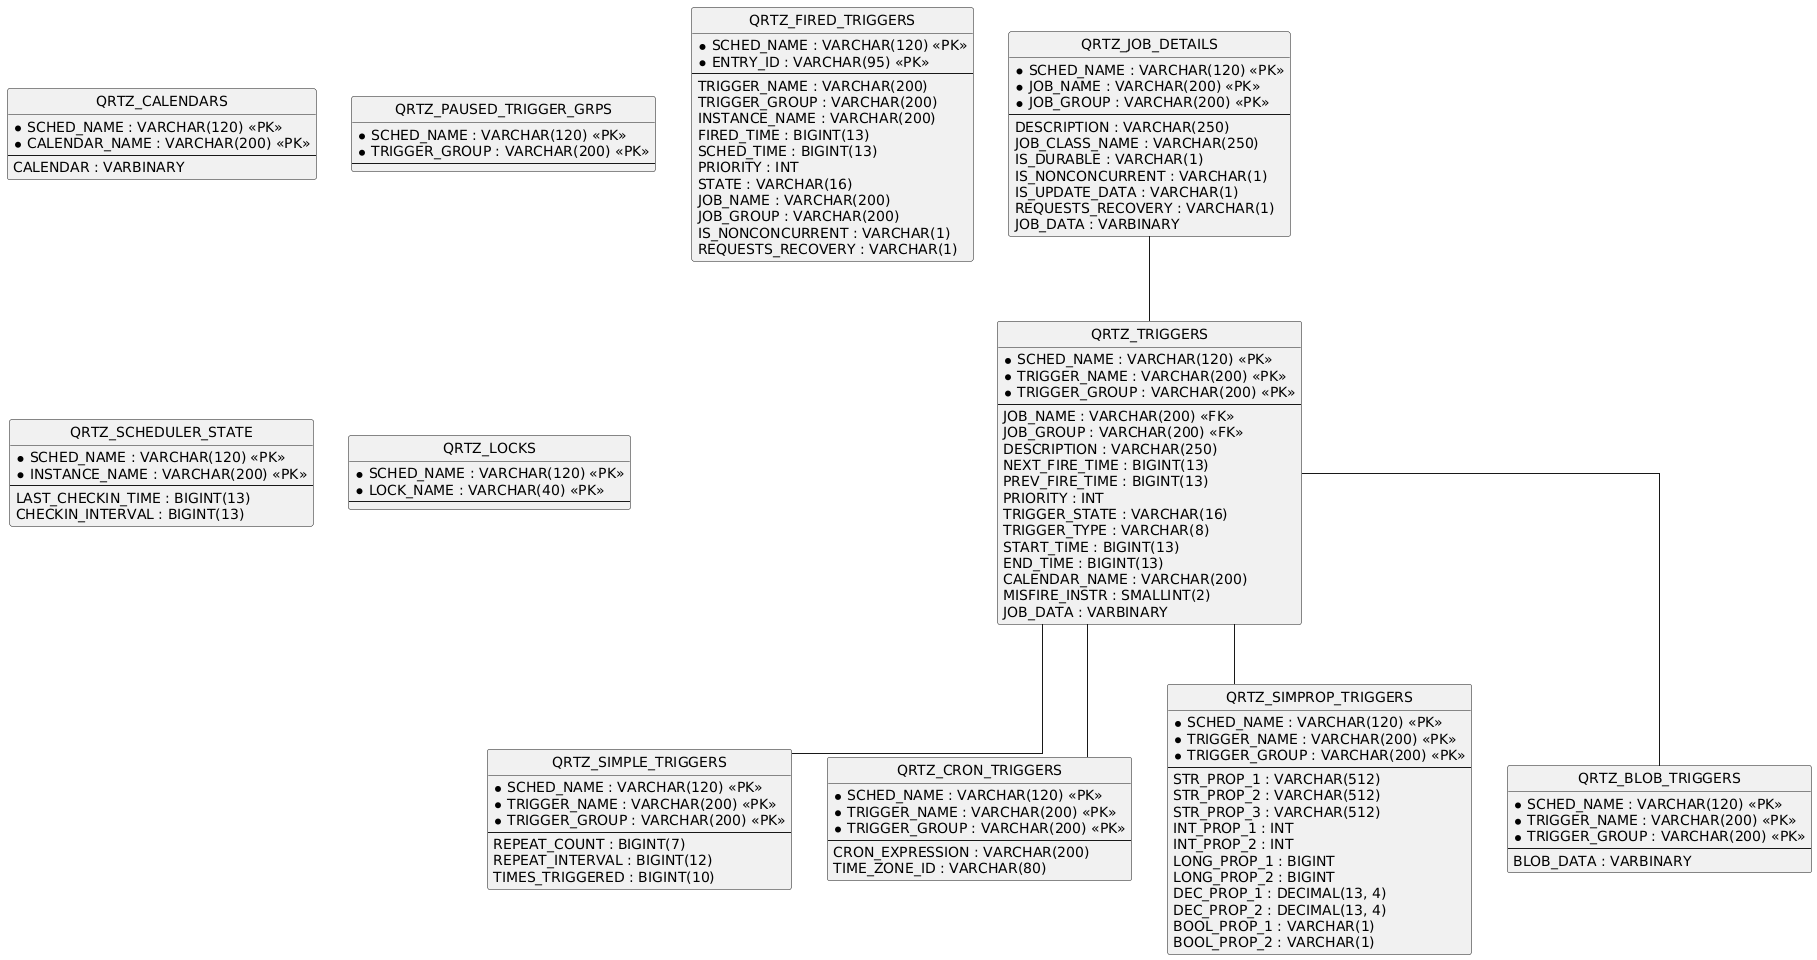

The diagram above was rendered by PlantUML. Its source (embedded in the PNG):
@startuml
hide circle
skinparam linetype ortho

entity "QRTZ_JOB_DETAILS" as QRTZ_JOB_DETAILS {
  * SCHED_NAME : VARCHAR(120) <<PK>>
  * JOB_NAME : VARCHAR(200) <<PK>>
  * JOB_GROUP : VARCHAR(200) <<PK>>
  --
  DESCRIPTION : VARCHAR(250)
  JOB_CLASS_NAME : VARCHAR(250)
  IS_DURABLE : VARCHAR(1)
  IS_NONCONCURRENT : VARCHAR(1)
  IS_UPDATE_DATA : VARCHAR(1)
  REQUESTS_RECOVERY : VARCHAR(1)
  JOB_DATA : VARBINARY
}

entity "QRTZ_TRIGGERS" as QRTZ_TRIGGERS {
  * SCHED_NAME : VARCHAR(120) <<PK>>
  * TRIGGER_NAME : VARCHAR(200) <<PK>>
  * TRIGGER_GROUP : VARCHAR(200) <<PK>>
  --
  JOB_NAME : VARCHAR(200) <<FK>>
  JOB_GROUP : VARCHAR(200) <<FK>>
  DESCRIPTION : VARCHAR(250)
  NEXT_FIRE_TIME : BIGINT(13)
  PREV_FIRE_TIME : BIGINT(13)
  PRIORITY : INT
  TRIGGER_STATE : VARCHAR(16)
  TRIGGER_TYPE : VARCHAR(8)
  START_TIME : BIGINT(13)
  END_TIME : BIGINT(13)
  CALENDAR_NAME : VARCHAR(200)
  MISFIRE_INSTR : SMALLINT(2)
  JOB_DATA : VARBINARY
}

entity "QRTZ_SIMPLE_TRIGGERS" as QRTZ_SIMPLE_TRIGGERS {
  * SCHED_NAME : VARCHAR(120) <<PK>>
  * TRIGGER_NAME : VARCHAR(200) <<PK>>
  * TRIGGER_GROUP : VARCHAR(200) <<PK>>
  --
  REPEAT_COUNT : BIGINT(7)
  REPEAT_INTERVAL : BIGINT(12)
  TIMES_TRIGGERED : BIGINT(10)
}

entity "QRTZ_CRON_TRIGGERS" as QRTZ_CRON_TRIGGERS {
  * SCHED_NAME : VARCHAR(120) <<PK>>
  * TRIGGER_NAME : VARCHAR(200) <<PK>>
  * TRIGGER_GROUP : VARCHAR(200) <<PK>>
  --
  CRON_EXPRESSION : VARCHAR(200)
  TIME_ZONE_ID : VARCHAR(80)
}

entity "QRTZ_SIMPROP_TRIGGERS" as QRTZ_SIMPROP_TRIGGERS {
  * SCHED_NAME : VARCHAR(120) <<PK>>
  * TRIGGER_NAME : VARCHAR(200) <<PK>>
  * TRIGGER_GROUP : VARCHAR(200) <<PK>>
  --
  STR_PROP_1 : VARCHAR(512)
  STR_PROP_2 : VARCHAR(512)
  STR_PROP_3 : VARCHAR(512)
  INT_PROP_1 : INT
  INT_PROP_2 : INT
  LONG_PROP_1 : BIGINT
  LONG_PROP_2 : BIGINT
  DEC_PROP_1 : DECIMAL(13, 4)
  DEC_PROP_2 : DECIMAL(13, 4)
  BOOL_PROP_1 : VARCHAR(1)
  BOOL_PROP_2 : VARCHAR(1)
}

entity "QRTZ_BLOB_TRIGGERS" as QRTZ_BLOB_TRIGGERS {
  * SCHED_NAME : VARCHAR(120) <<PK>>
  * TRIGGER_NAME : VARCHAR(200) <<PK>>
  * TRIGGER_GROUP : VARCHAR(200) <<PK>>
  --
  BLOB_DATA : VARBINARY
}

entity "QRTZ_CALENDARS" as QRTZ_CALENDARS {
  * SCHED_NAME : VARCHAR(120) <<PK>>
  * CALENDAR_NAME : VARCHAR(200) <<PK>>
  --
  CALENDAR : VARBINARY
}

entity "QRTZ_PAUSED_TRIGGER_GRPS" as QRTZ_PAUSED_TRIGGER_GRPS {
  * SCHED_NAME : VARCHAR(120) <<PK>>
  * TRIGGER_GROUP : VARCHAR(200) <<PK>>
  --
}

entity "QRTZ_FIRED_TRIGGERS" as QRTZ_FIRED_TRIGGERS {
  * SCHED_NAME : VARCHAR(120) <<PK>>
  * ENTRY_ID : VARCHAR(95) <<PK>>
  --
  TRIGGER_NAME : VARCHAR(200)
  TRIGGER_GROUP : VARCHAR(200)
  INSTANCE_NAME : VARCHAR(200)
  FIRED_TIME : BIGINT(13)
  SCHED_TIME : BIGINT(13)
  PRIORITY : INT
  STATE : VARCHAR(16)
  JOB_NAME : VARCHAR(200)
  JOB_GROUP : VARCHAR(200)
  IS_NONCONCURRENT : VARCHAR(1)
  REQUESTS_RECOVERY : VARCHAR(1)
}

entity "QRTZ_SCHEDULER_STATE" as QRTZ_SCHEDULER_STATE {
  * SCHED_NAME : VARCHAR(120) <<PK>>
  * INSTANCE_NAME : VARCHAR(200) <<PK>>
  --
  LAST_CHECKIN_TIME : BIGINT(13)
  CHECKIN_INTERVAL : BIGINT(13)
}

entity "QRTZ_LOCKS" as QRTZ_LOCKS {
  * SCHED_NAME : VARCHAR(120) <<PK>>
  * LOCK_NAME : VARCHAR(40) <<PK>>
  --
}

QRTZ_JOB_DETAILS -- QRTZ_TRIGGERS
QRTZ_TRIGGERS -- QRTZ_SIMPLE_TRIGGERS
QRTZ_TRIGGERS -- QRTZ_CRON_TRIGGERS
QRTZ_TRIGGERS -- QRTZ_SIMPROP_TRIGGERS
QRTZ_TRIGGERS -- QRTZ_BLOB_TRIGGERS
@enduml